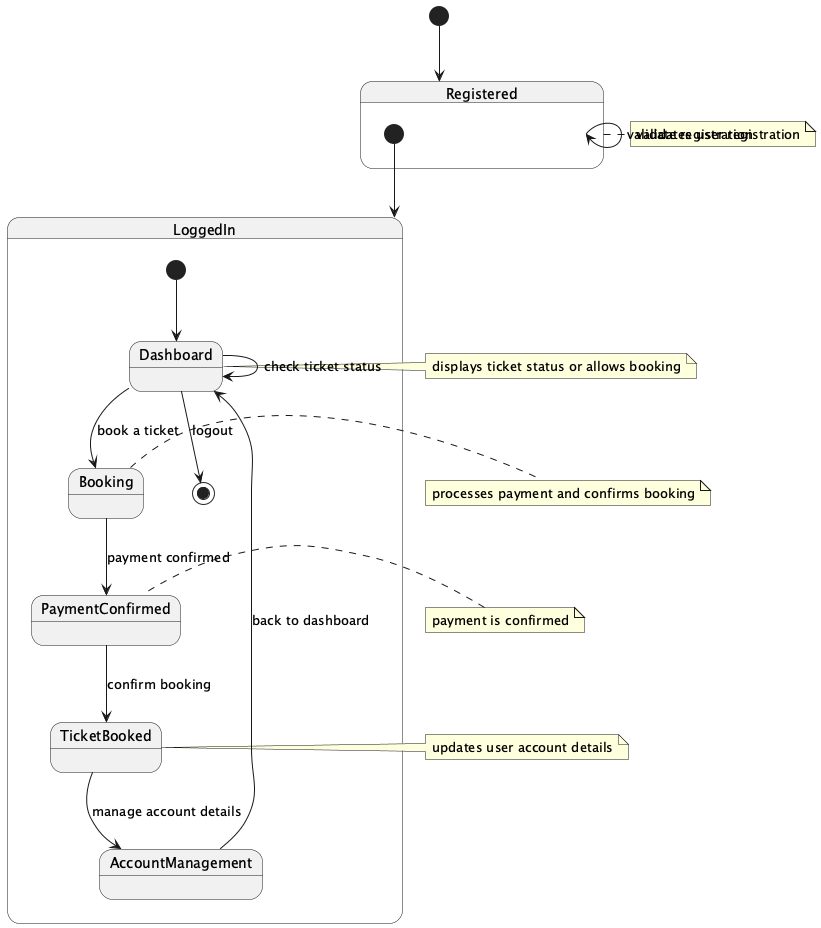

The diagram above was rendered by PlantUML. Its source (embedded in the PNG):
@startuml
[*] --> Registered

state Registered {
  [*] --> LoggedIn
  Registered --> Registered : validate registration
}

state LoggedIn {
  [*] --> Dashboard
  Dashboard --> Dashboard : check ticket status
  Dashboard --> Booking : book a ticket
  Booking --> PaymentConfirmed : payment confirmed
  PaymentConfirmed --> TicketBooked : confirm booking
  TicketBooked --> AccountManagement : manage account details
  AccountManagement --> Dashboard : back to dashboard
  Dashboard --> [*] : logout
}

note right of Registered : validates user registration
note left of Dashboard : displays ticket status or allows booking
note right of Booking : processes payment and confirms booking
note left of PaymentConfirmed : payment is confirmed
note right of TicketBooked : updates user account details
@enduml